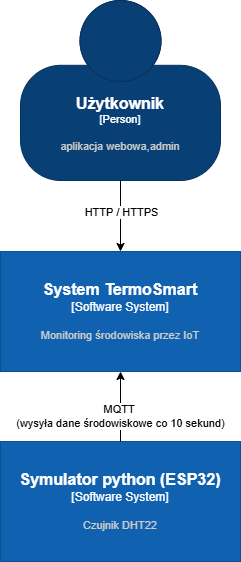

The diagram above was exported from draw.io. Its source (the exported page's mxGraphModel, read from the mxfile embedded in the PNG):
<mxGraphModel dx="2024" dy="1164" grid="0" gridSize="10" guides="1" tooltips="1" connect="1" arrows="1" fold="1" page="0" pageScale="1" pageWidth="827" pageHeight="1169" math="0" shadow="0">
  <root>
    <mxCell id="0" />
    <mxCell id="1" parent="0" />
    <object placeholders="1" c4Name="Użytkownik" c4Type="Person" c4Description="aplikacja webowa,admin" label="&lt;font style=&quot;font-size: 16px&quot;&gt;&lt;b&gt;%c4Name%&lt;/b&gt;&lt;/font&gt;&lt;div&gt;[%c4Type%]&lt;/div&gt;&lt;br&gt;&lt;div&gt;&lt;font style=&quot;font-size: 11px&quot;&gt;&lt;font color=&quot;#cccccc&quot;&gt;%c4Description%&lt;/font&gt;&lt;/div&gt;" id="8iHjFwj6tdPTs_eHfIrU-2">
      <mxCell style="html=1;fontSize=11;dashed=0;whiteSpace=wrap;fillColor=#083F75;strokeColor=#06315C;fontColor=#ffffff;shape=mxgraph.c4.person2;align=center;metaEdit=1;points=[[0.5,0,0],[1,0.5,0],[1,0.75,0],[0.75,1,0],[0.5,1,0],[0.25,1,0],[0,0.75,0],[0,0.5,0]];resizable=0;" parent="1" vertex="1">
        <mxGeometry x="-11" y="-44" width="200" height="180" as="geometry" />
      </mxCell>
    </object>
    <object placeholders="1" c4Name="System TermoSmart" c4Type="Software System" c4Description="Monitoring środowiska przez IoT" label="&lt;font style=&quot;font-size: 16px&quot;&gt;&lt;b&gt;%c4Name%&lt;/b&gt;&lt;/font&gt;&lt;div&gt;[%c4Type%]&lt;/div&gt;&lt;br&gt;&lt;div&gt;&lt;font style=&quot;font-size: 11px&quot;&gt;&lt;font color=&quot;#cccccc&quot;&gt;%c4Description%&lt;/font&gt;&lt;/div&gt;" link="data:page/id,RV0KFl6_J_2uLD-17Fsb" id="8iHjFwj6tdPTs_eHfIrU-3">
      <mxCell style="rounded=1;whiteSpace=wrap;html=1;labelBackgroundColor=none;fillColor=#1061B0;fontColor=#ffffff;align=center;arcSize=0;strokeColor=#0D5091;metaEdit=1;resizable=0;points=[[0.25,0,0],[0.5,0,0],[0.75,0,0],[1,0.25,0],[1,0.5,0],[1,0.75,0],[0.75,1,0],[0.5,1,0],[0.25,1,0],[0,0.75,0],[0,0.5,0],[0,0.25,0]];" parent="1" vertex="1">
        <mxGeometry x="-31" y="207" width="240" height="120" as="geometry" />
      </mxCell>
    </object>
    <object placeholders="1" c4Name="Symulator python (ESP32)" c4Type="Software System" c4Description="Czujnik DHT22" label="&lt;font style=&quot;font-size: 16px&quot;&gt;&lt;b&gt;%c4Name%&lt;/b&gt;&lt;/font&gt;&lt;div&gt;[%c4Type%]&lt;/div&gt;&lt;br&gt;&lt;div&gt;&lt;font style=&quot;font-size: 11px&quot;&gt;&lt;font color=&quot;#cccccc&quot;&gt;%c4Description%&lt;/font&gt;&lt;/div&gt;" id="8iHjFwj6tdPTs_eHfIrU-4">
      <mxCell style="rounded=1;whiteSpace=wrap;html=1;labelBackgroundColor=none;fillColor=#1061B0;fontColor=#ffffff;align=center;arcSize=0;strokeColor=#0D5091;metaEdit=1;resizable=0;points=[[0.25,0,0],[0.5,0,0],[0.75,0,0],[1,0.25,0],[1,0.5,0],[1,0.75,0],[0.75,1,0],[0.5,1,0],[0.25,1,0],[0,0.75,0],[0,0.5,0],[0,0.25,0]];" parent="1" vertex="1">
        <mxGeometry x="-31" y="397" width="240" height="120" as="geometry" />
      </mxCell>
    </object>
    <mxCell id="8iHjFwj6tdPTs_eHfIrU-6" style="edgeStyle=orthogonalEdgeStyle;rounded=0;orthogonalLoop=1;jettySize=auto;html=1;exitX=0.5;exitY=0;exitDx=0;exitDy=0;exitPerimeter=0;entryX=0.5;entryY=1;entryDx=0;entryDy=0;entryPerimeter=0;" parent="1" source="8iHjFwj6tdPTs_eHfIrU-4" target="8iHjFwj6tdPTs_eHfIrU-3" edge="1">
      <mxGeometry relative="1" as="geometry" />
    </mxCell>
    <mxCell id="8iHjFwj6tdPTs_eHfIrU-11" value="MQTT&amp;nbsp;&lt;div&gt;(wysyła dane środowiskowe co 10 sekund)&lt;/div&gt;" style="edgeLabel;html=1;align=center;verticalAlign=middle;resizable=0;points=[];" parent="8iHjFwj6tdPTs_eHfIrU-6" vertex="1" connectable="0">
      <mxGeometry x="-0.2453" y="1" relative="1" as="geometry">
        <mxPoint as="offset" />
      </mxGeometry>
    </mxCell>
    <mxCell id="8iHjFwj6tdPTs_eHfIrU-8" style="edgeStyle=orthogonalEdgeStyle;rounded=0;orthogonalLoop=1;jettySize=auto;html=1;exitX=0.5;exitY=1;exitDx=0;exitDy=0;exitPerimeter=0;entryX=0.5;entryY=0;entryDx=0;entryDy=0;entryPerimeter=0;" parent="1" source="8iHjFwj6tdPTs_eHfIrU-2" target="8iHjFwj6tdPTs_eHfIrU-3" edge="1">
      <mxGeometry relative="1" as="geometry" />
    </mxCell>
    <mxCell id="8iHjFwj6tdPTs_eHfIrU-10" value="HTTP / HTTPS" style="edgeLabel;html=1;align=center;verticalAlign=middle;resizable=0;points=[];" parent="8iHjFwj6tdPTs_eHfIrU-8" vertex="1" connectable="0">
      <mxGeometry x="-0.1321" relative="1" as="geometry">
        <mxPoint as="offset" />
      </mxGeometry>
    </mxCell>
  </root>
</mxGraphModel>